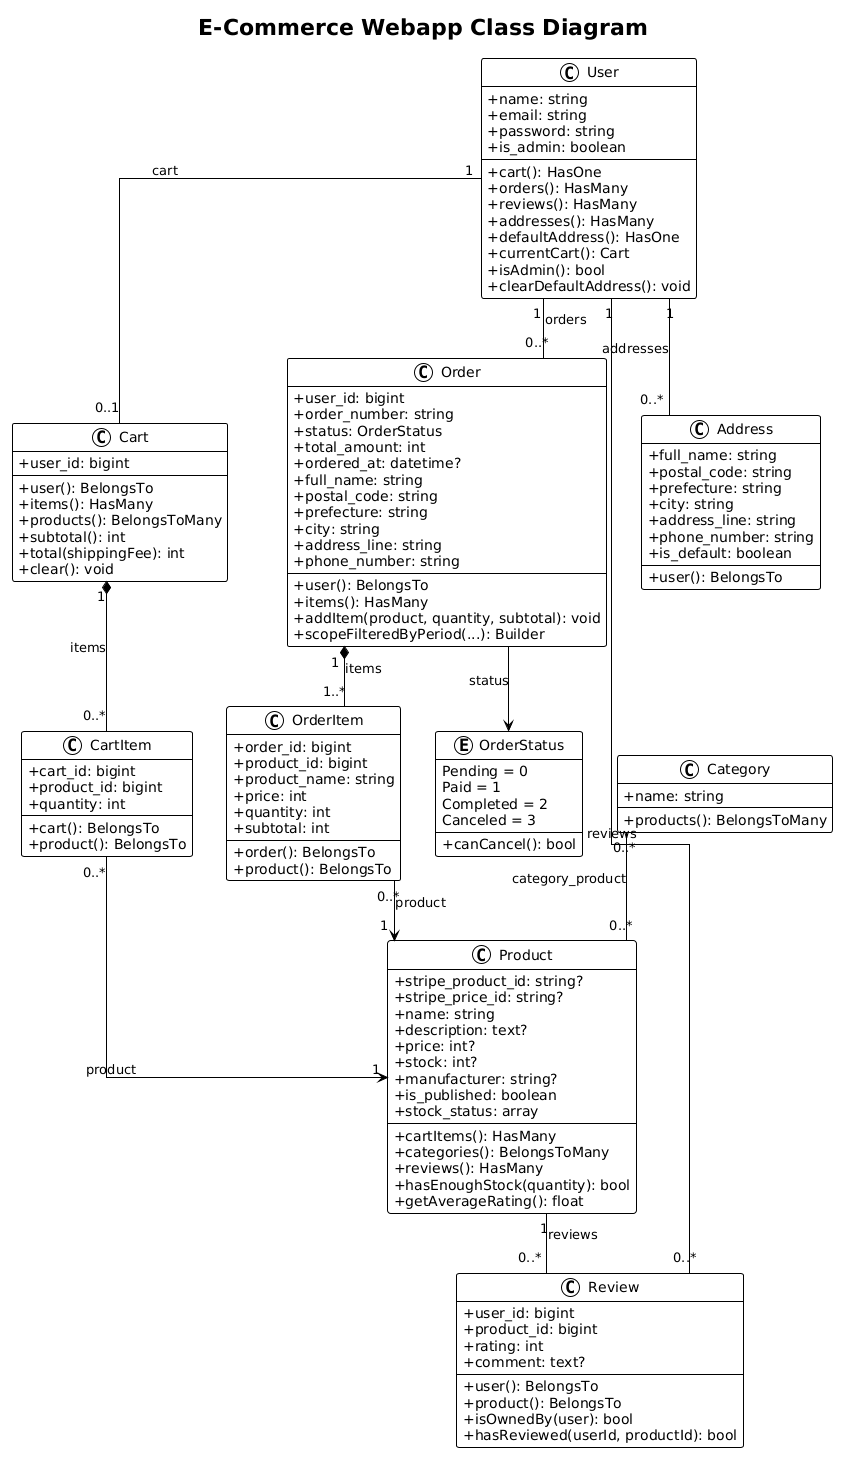

The diagram above was rendered by PlantUML. Its source (embedded in the PNG):
@startuml
title E-Commerce Webapp Class Diagram

!theme plain
hide empty members
skinparam classAttributeIconSize 0
skinparam linetype ortho

class User {
  +name: string
  +email: string
  +password: string
  +is_admin: boolean
  --
  +cart(): HasOne
  +orders(): HasMany
  +reviews(): HasMany
  +addresses(): HasMany
  +defaultAddress(): HasOne
  +currentCart(): Cart
  +isAdmin(): bool
  +clearDefaultAddress(): void
}

class Product {
  +stripe_product_id: string?
  +stripe_price_id: string?
  +name: string
  +description: text?
  +price: int?
  +stock: int?
  +manufacturer: string?
  +is_published: boolean
  +stock_status: array
  --
  +cartItems(): HasMany
  +categories(): BelongsToMany
  +reviews(): HasMany
  +hasEnoughStock(quantity): bool
  +getAverageRating(): float
}

class Category {
  +name: string
  --
  +products(): BelongsToMany
}

class Cart {
  +user_id: bigint
  --
  +user(): BelongsTo
  +items(): HasMany
  +products(): BelongsToMany
  +subtotal(): int
  +total(shippingFee): int
  +clear(): void
}

class CartItem {
  +cart_id: bigint
  +product_id: bigint
  +quantity: int
  --
  +cart(): BelongsTo
  +product(): BelongsTo
}

class Order {
  +user_id: bigint
  +order_number: string
  +status: OrderStatus
  +total_amount: int
  +ordered_at: datetime?
  +full_name: string
  +postal_code: string
  +prefecture: string
  +city: string
  +address_line: string
  +phone_number: string
  --
  +user(): BelongsTo
  +items(): HasMany
  +addItem(product, quantity, subtotal): void
  +scopeFilteredByPeriod(...): Builder
}

class OrderItem {
  +order_id: bigint
  +product_id: bigint
  +product_name: string
  +price: int
  +quantity: int
  +subtotal: int
  --
  +order(): BelongsTo
  +product(): BelongsTo
}

class Address {
  +full_name: string
  +postal_code: string
  +prefecture: string
  +city: string
  +address_line: string
  +phone_number: string
  +is_default: boolean
  --
  +user(): BelongsTo
}

class Review {
  +user_id: bigint
  +product_id: bigint
  +rating: int
  +comment: text?
  --
  +user(): BelongsTo
  +product(): BelongsTo
  +isOwnedBy(user): bool
  +hasReviewed(userId, productId): bool
}

enum OrderStatus {
  Pending = 0
  Paid = 1
  Completed = 2
  Canceled = 3
  --
  +canCancel(): bool
}

User "1" -- "0..1" Cart : cart
Cart "1" *-- "0..*" CartItem : items
CartItem "0..*" --> "1" Product : product

User "1" -- "0..*" Order : orders
Order "1" *-- "1..*" OrderItem : items
OrderItem "0..*" --> "1" Product : product
Order --> OrderStatus : status

User "1" -- "0..*" Address : addresses
User "1" -- "0..*" Review : reviews
Product "1" -- "0..*" Review : reviews
Category "0..*" -- "0..*" Product : category_product
@enduml